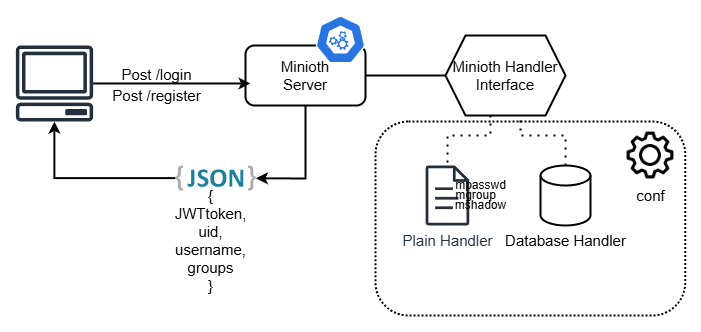

The diagram above was exported from draw.io. Its source (the exported page's mxGraphModel, read from the mxfile embedded in the PNG):
<mxGraphModel dx="983" dy="540" grid="1" gridSize="10" guides="1" tooltips="1" connect="1" arrows="1" fold="1" page="1" pageScale="1" pageWidth="827" pageHeight="1169" math="0" shadow="0">
  <root>
    <mxCell id="0" />
    <mxCell id="1" parent="0" />
    <mxCell id="llT9Tdm23ojjUZHPbas6-32" value="" style="rounded=1;arcSize=17;dashed=1;fillColor=none;gradientColor=none;dashPattern=1 1;strokeWidth=2;fontSize=15;" vertex="1" parent="1">
      <mxGeometry x="430" y="236" width="309.75" height="194" as="geometry" />
    </mxCell>
    <mxCell id="llT9Tdm23ojjUZHPbas6-2" value="" style="sketch=0;outlineConnect=0;fontColor=#232F3E;gradientColor=none;fillColor=#232F3D;strokeColor=none;dashed=0;verticalLabelPosition=bottom;verticalAlign=top;align=center;html=1;fontSize=15;fontStyle=0;aspect=fixed;pointerEvents=1;shape=mxgraph.aws4.client;" vertex="1" parent="1">
      <mxGeometry x="70" y="160" width="78" height="76" as="geometry" />
    </mxCell>
    <mxCell id="llT9Tdm23ojjUZHPbas6-3" value="Minioth&lt;br&gt;Server" style="rounded=1;whiteSpace=wrap;html=1;fontSize=15;strokeWidth=2;" vertex="1" parent="1">
      <mxGeometry x="300" y="160" width="120" height="60" as="geometry" />
    </mxCell>
    <mxCell id="llT9Tdm23ojjUZHPbas6-4" value="" style="aspect=fixed;sketch=0;html=1;dashed=0;whitespace=wrap;verticalLabelPosition=bottom;verticalAlign=top;fillColor=#2875E2;strokeColor=#ffffff;points=[[0.005,0.63,0],[0.1,0.2,0],[0.9,0.2,0],[0.5,0,0],[0.995,0.63,0],[0.72,0.99,0],[0.5,1,0],[0.28,0.99,0]];shape=mxgraph.kubernetes.icon2;prIcon=api;fontSize=15;" vertex="1" parent="1">
      <mxGeometry x="370" y="130" width="50" height="48" as="geometry" />
    </mxCell>
    <mxCell id="llT9Tdm23ojjUZHPbas6-11" style="edgeStyle=orthogonalEdgeStyle;rounded=0;orthogonalLoop=1;jettySize=auto;html=1;fontSize=15;strokeWidth=2;" edge="1" parent="1" source="llT9Tdm23ojjUZHPbas6-7" target="llT9Tdm23ojjUZHPbas6-2">
      <mxGeometry relative="1" as="geometry" />
    </mxCell>
    <mxCell id="llT9Tdm23ojjUZHPbas6-7" value="" style="dashed=0;outlineConnect=0;html=1;align=center;labelPosition=center;verticalLabelPosition=bottom;verticalAlign=top;shape=mxgraph.weblogos.json_2;fontSize=15;" vertex="1" parent="1">
      <mxGeometry x="230" y="280" width="80.4" height="25.200000000000003" as="geometry" />
    </mxCell>
    <mxCell id="llT9Tdm23ojjUZHPbas6-8" style="edgeStyle=orthogonalEdgeStyle;rounded=0;orthogonalLoop=1;jettySize=auto;html=1;entryX=0.042;entryY=0.633;entryDx=0;entryDy=0;entryPerimeter=0;fontSize=15;strokeWidth=2;" edge="1" parent="1" source="llT9Tdm23ojjUZHPbas6-2" target="llT9Tdm23ojjUZHPbas6-3">
      <mxGeometry relative="1" as="geometry" />
    </mxCell>
    <mxCell id="llT9Tdm23ojjUZHPbas6-12" value="Post /login&lt;div&gt;&lt;br&gt;&lt;/div&gt;" style="edgeLabel;html=1;align=center;verticalAlign=middle;resizable=0;points=[];labelBackgroundColor=none;fontSize=15;" vertex="1" connectable="0" parent="llT9Tdm23ojjUZHPbas6-8">
      <mxGeometry x="-0.1951" y="-2" relative="1" as="geometry">
        <mxPoint y="-2" as="offset" />
      </mxGeometry>
    </mxCell>
    <mxCell id="llT9Tdm23ojjUZHPbas6-35" value="Post /register" style="edgeLabel;html=1;align=center;verticalAlign=middle;resizable=0;points=[];fontSize=15;" vertex="1" connectable="0" parent="llT9Tdm23ojjUZHPbas6-8">
      <mxGeometry x="0.3895" y="-2" relative="1" as="geometry">
        <mxPoint x="-47" y="10" as="offset" />
      </mxGeometry>
    </mxCell>
    <mxCell id="llT9Tdm23ojjUZHPbas6-10" value="" style="endArrow=classic;html=1;rounded=0;exitX=0.5;exitY=1;exitDx=0;exitDy=0;fontSize=15;strokeWidth=2;" edge="1" parent="1" source="llT9Tdm23ojjUZHPbas6-3" target="llT9Tdm23ojjUZHPbas6-7">
      <mxGeometry width="50" height="50" relative="1" as="geometry">
        <mxPoint x="390" y="230" as="sourcePoint" />
        <mxPoint x="370" y="290" as="targetPoint" />
        <Array as="points">
          <mxPoint x="360" y="293" />
        </Array>
      </mxGeometry>
    </mxCell>
    <mxCell id="llT9Tdm23ojjUZHPbas6-16" value="&lt;span style=&quot;text-wrap-mode: wrap;&quot;&gt;{&lt;br&gt;JWTtoken, uid, username, groups&lt;br&gt;}&lt;/span&gt;" style="text;html=1;align=center;verticalAlign=middle;resizable=0;points=[];autosize=1;strokeColor=none;fillColor=none;fontSize=15;" vertex="1" parent="1">
      <mxGeometry x="140" y="320" width="250" height="70" as="geometry" />
    </mxCell>
    <mxCell id="llT9Tdm23ojjUZHPbas6-18" value="Minioth Handler Interface" style="shape=hexagon;perimeter=hexagonPerimeter2;whiteSpace=wrap;html=1;fixedSize=1;fontSize=15;strokeWidth=2;" vertex="1" parent="1">
      <mxGeometry x="500" y="150" width="120" height="80" as="geometry" />
    </mxCell>
    <mxCell id="llT9Tdm23ojjUZHPbas6-19" value="" style="endArrow=none;html=1;rounded=0;exitX=0;exitY=0.5;exitDx=0;exitDy=0;entryX=1;entryY=0.5;entryDx=0;entryDy=0;fontSize=15;strokeWidth=2;" edge="1" parent="1" source="llT9Tdm23ojjUZHPbas6-18" target="llT9Tdm23ojjUZHPbas6-3">
      <mxGeometry width="50" height="50" relative="1" as="geometry">
        <mxPoint x="390" y="230" as="sourcePoint" />
        <mxPoint x="440" y="180" as="targetPoint" />
      </mxGeometry>
    </mxCell>
    <mxCell id="llT9Tdm23ojjUZHPbas6-20" value="" style="strokeWidth=2;html=1;shape=mxgraph.flowchart.database;whiteSpace=wrap;fontSize=15;" vertex="1" parent="1">
      <mxGeometry x="595" y="280" width="50" height="60" as="geometry" />
    </mxCell>
    <mxCell id="llT9Tdm23ojjUZHPbas6-21" value="Plain Handler" style="sketch=0;outlineConnect=0;fontColor=#232F3E;gradientColor=none;fillColor=#232F3D;strokeColor=none;dashed=0;verticalLabelPosition=bottom;verticalAlign=top;align=center;html=1;fontSize=15;fontStyle=0;aspect=fixed;pointerEvents=1;shape=mxgraph.aws4.document;" vertex="1" parent="1">
      <mxGeometry x="480" y="280" width="43.85" height="60" as="geometry" />
    </mxCell>
    <mxCell id="llT9Tdm23ojjUZHPbas6-22" value="" style="shape=image;html=1;verticalAlign=top;verticalLabelPosition=bottom;labelBackgroundColor=#ffffff;imageAspect=0;aspect=fixed;image=https://cdn4.iconfinder.com/data/icons/user-interface-181/32/Gear-128.png;fontSize=15;" vertex="1" parent="1">
      <mxGeometry x="680" y="245" width="50" height="50" as="geometry" />
    </mxCell>
    <mxCell id="llT9Tdm23ojjUZHPbas6-25" value="" style="endArrow=none;dashed=1;html=1;dashPattern=1 3;strokeWidth=2;rounded=0;exitX=0.375;exitY=1;exitDx=0;exitDy=0;fontSize=15;" edge="1" parent="1" source="llT9Tdm23ojjUZHPbas6-18" target="llT9Tdm23ojjUZHPbas6-21">
      <mxGeometry width="50" height="50" relative="1" as="geometry">
        <mxPoint x="490" y="350" as="sourcePoint" />
        <mxPoint x="540" y="300" as="targetPoint" />
        <Array as="points">
          <mxPoint x="545" y="250" />
          <mxPoint x="502" y="250" />
        </Array>
      </mxGeometry>
    </mxCell>
    <mxCell id="llT9Tdm23ojjUZHPbas6-26" value="" style="endArrow=none;dashed=1;html=1;dashPattern=1 3;strokeWidth=2;rounded=0;entryX=0.625;entryY=1;entryDx=0;entryDy=0;exitX=0.5;exitY=0;exitDx=0;exitDy=0;exitPerimeter=0;fontSize=15;" edge="1" parent="1" source="llT9Tdm23ojjUZHPbas6-20" target="llT9Tdm23ojjUZHPbas6-18">
      <mxGeometry width="50" height="50" relative="1" as="geometry">
        <mxPoint x="490" y="350" as="sourcePoint" />
        <mxPoint x="540" y="300" as="targetPoint" />
        <Array as="points">
          <mxPoint x="620" y="250" />
          <mxPoint x="575" y="250" />
        </Array>
      </mxGeometry>
    </mxCell>
    <mxCell id="llT9Tdm23ojjUZHPbas6-27" value="Database Handler" style="text;html=1;align=center;verticalAlign=middle;resizable=0;points=[];autosize=1;strokeColor=none;fillColor=none;fontSize=15;" vertex="1" parent="1">
      <mxGeometry x="550" y="340" width="140" height="30" as="geometry" />
    </mxCell>
    <mxCell id="llT9Tdm23ojjUZHPbas6-28" value="mpasswd" style="text;html=1;align=center;verticalAlign=middle;resizable=0;points=[];autosize=1;strokeColor=none;fillColor=none;fontSize=12;" vertex="1" parent="1">
      <mxGeometry x="500" y="285" width="70" height="30" as="geometry" />
    </mxCell>
    <mxCell id="llT9Tdm23ojjUZHPbas6-30" value="mgroup" style="text;html=1;align=center;verticalAlign=middle;resizable=0;points=[];autosize=1;strokeColor=none;fillColor=none;fontSize=12;" vertex="1" parent="1">
      <mxGeometry x="500" y="295" width="60" height="30" as="geometry" />
    </mxCell>
    <mxCell id="llT9Tdm23ojjUZHPbas6-31" value="mshadow" style="text;html=1;align=center;verticalAlign=middle;resizable=0;points=[];autosize=1;strokeColor=none;fillColor=none;fontSize=12;" vertex="1" parent="1">
      <mxGeometry x="500" y="305.2" width="70" height="30" as="geometry" />
    </mxCell>
    <mxCell id="llT9Tdm23ojjUZHPbas6-33" value="conf" style="text;html=1;align=center;verticalAlign=middle;resizable=0;points=[];autosize=1;strokeColor=none;fillColor=none;fontSize=15;" vertex="1" parent="1">
      <mxGeometry x="680" y="295" width="50" height="30" as="geometry" />
    </mxCell>
  </root>
</mxGraphModel>